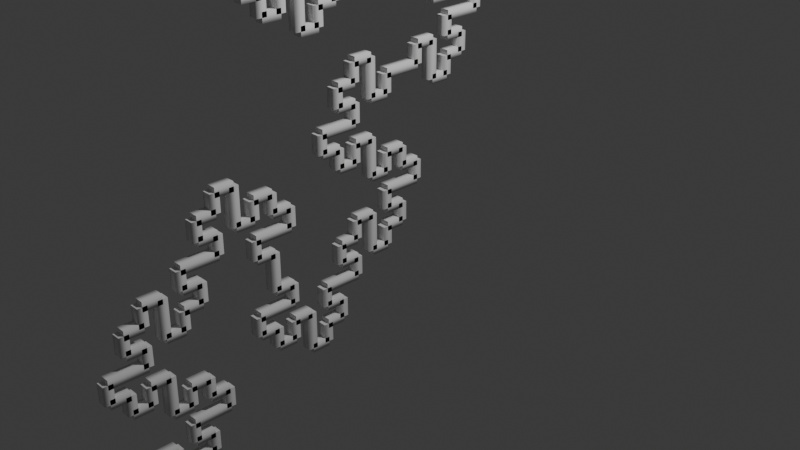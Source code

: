 # Source: koch_island_3.blend  (saved by Blender 4.5.91; exported with 4.5.12 LTS)
import bpy
from mathutils import Matrix  # noqa: F401  (used for matrix-valued properties, if any)

bpy.ops.wm.read_factory_settings(use_empty=True)
scene = bpy.context.scene
scene.name = 'Scene'

# ---- collections
col_collection = bpy.data.collections.new('Collection'); scene.collection.children.link(col_collection)

# ---- materials (node trees are filled in below, after node groups)
mat_material = bpy.data.materials.new('Material')
mat_material.alpha_threshold = 0.0
mat_material.roughness = 0.5
mat_material.line_color = (0.0, 0.0, 0.0, 1.0)

# ---- node groups
ng_f = bpy.data.node_groups.new('F', 'GeometryNodeTree')
_s = ng_f.interface.new_socket(name='Geometry', in_out='OUTPUT', socket_type='NodeSocketGeometry')
_s = ng_f.interface.new_socket(name='Position', in_out='OUTPUT', socket_type='NodeSocketVector')
_s = ng_f.interface.new_socket(name='Geometry', in_out='INPUT', socket_type='NodeSocketGeometry')
_s = ng_f.interface.new_socket(name='Command', in_out='INPUT', socket_type='NodeSocketString')
_s = ng_f.interface.new_socket(name='Position', in_out='INPUT', socket_type='NodeSocketVector')
_s.subtype = 'TRANSLATION'
_s.description = 'Position of the first vertex'
_s = ng_f.interface.new_socket(name='Direction', in_out='INPUT', socket_type='NodeSocketVector')
_s.min_value = -1e+04
_s.max_value = 1e+04
_s = ng_f.interface.new_socket(name='Length', in_out='INPUT', socket_type='NodeSocketFloat')
_s.default_value = 1.0
_s.min_value = -1e+04
_s.max_value = 1e+04
_N = ng_f.nodes; _L = ng_f.links
n0 = _N.new('NodeGroupOutput'); n0.name = 'Group Output'; n0.location = (537, 0)
n1 = _N.new('NodeGroupInput'); n1.name = 'Group Input'; n1.location = (-547, 0)
n2 = _N.new('FunctionNodeCompare'); n2.name = 'Compare'; n2.location = (-254, 80)
n2.operation = 'EQUAL'
n2.data_type = 'STRING'
n2.inputs[9].default_value = 'F'
n3 = _N.new('GeometryNodeMeshLine'); n3.name = 'Mesh Line'; n3.location = (-83, -60)
n3.inputs[0].default_value = 2
n4 = _N.new('GeometryNodeSwitch'); n4.name = 'Switch'; n4.location = (114, 26)
n5 = _N.new('GeometryNodeJoinGeometry'); n5.name = 'Join Geometry'; n5.location = (347, 151)
n6 = _N.new('ShaderNodeVectorMath'); n6.name = 'Vector Math'; n6.location = (114, -140)
n7 = _N.new('ShaderNodeVectorMath'); n7.name = 'Vector Math.001'; n7.location = (-347, -151)
n7.operation = 'SCALE'
n8 = _N.new('GeometryNodeSwitch'); n8.name = 'Switch.001'; n8.location = (323, -37)
n8.input_type = 'VECTOR'
_L.new(n3.outputs[0], n4.inputs[2])
_L.new(n7.outputs[0], n6.inputs[1])
_L.new(n7.outputs[0], n3.inputs[3])
_L.new(n6.outputs[0], n8.inputs[2])
_L.new(n2.outputs[0], n8.inputs[0])
_L.new(n4.outputs[0], n5.inputs[0])
_L.new(n2.outputs[0], n4.inputs[0])
_L.new(n1.outputs[0], n5.inputs[0])
_L.new(n1.outputs[3], n7.inputs[0])
_L.new(n1.outputs[4], n7.inputs[3])
_L.new(n1.outputs[2], n3.inputs[2])
_L.new(n1.outputs[2], n6.inputs[0])
_L.new(n1.outputs[2], n8.inputs[1])
_L.new(n1.outputs[1], n2.inputs[8])
_L.new(n5.outputs[0], n0.inputs[0])
_L.new(n8.outputs[0], n0.inputs[1])
n0.is_active_output = True
ng_x = bpy.data.node_groups.new('-', 'GeometryNodeTree')
_s = ng_x.interface.new_socket(name='Direction', in_out='OUTPUT', socket_type='NodeSocketVector')
_s = ng_x.interface.new_socket(name='Command', in_out='INPUT', socket_type='NodeSocketString')
_s = ng_x.interface.new_socket(name='Degrees', in_out='INPUT', socket_type='NodeSocketFloat')
_s.default_value = 0.5
_s.min_value = -1e+04
_s.max_value = 1e+04
_s = ng_x.interface.new_socket(name='Direction', in_out='INPUT', socket_type='NodeSocketVector')
_s.min_value = 0.0
_s.max_value = 1.0
_s.hide_value = True
_N = ng_x.nodes; _L = ng_x.links
n0 = _N.new('NodeGroupOutput'); n0.name = 'Group Output'; n0.location = (453, 0)
n1 = _N.new('NodeGroupInput'); n1.name = 'Group Input'; n1.location = (-463, 0)
n2 = _N.new('FunctionNodeCompare'); n2.name = 'Compare'; n2.location = (-263, 82)
n2.operation = 'EQUAL'
n2.data_type = 'STRING'
n2.inputs[9].default_value = '-'
n3 = _N.new('ShaderNodeVectorRotate'); n3.name = 'Vector Rotate'; n3.location = (-38, 167)
n3.inputs[2].default_value = (1.0, 0.0, 0.0)
n4 = _N.new('ShaderNodeMath'); n4.name = 'Math'; n4.location = (-249, -167)
n4.operation = 'RADIANS'
n5 = _N.new('GeometryNodeSwitch'); n5.name = 'Switch'; n5.location = (263, 126)
n5.input_type = 'VECTOR'
_L.new(n3.outputs[0], n5.inputs[2])
_L.new(n2.outputs[0], n5.inputs[0])
_L.new(n4.outputs[0], n3.inputs[3])
_L.new(n1.outputs[1], n4.inputs[0])
_L.new(n1.outputs[0], n2.inputs[8])
_L.new(n1.outputs[2], n3.inputs[0])
_L.new(n1.outputs[2], n5.inputs[1])
_L.new(n5.outputs[0], n0.inputs[0])
n0.is_active_output = True
ng_x_1 = bpy.data.node_groups.new('+', 'GeometryNodeTree')
_s = ng_x_1.interface.new_socket(name='Direction', in_out='OUTPUT', socket_type='NodeSocketVector')
_s = ng_x_1.interface.new_socket(name='Command', in_out='INPUT', socket_type='NodeSocketString')
_s = ng_x_1.interface.new_socket(name='Degrees', in_out='INPUT', socket_type='NodeSocketFloat')
_s.default_value = 0.5
_s.min_value = -1e+04
_s.max_value = 1e+04
_s = ng_x_1.interface.new_socket(name='Direction', in_out='INPUT', socket_type='NodeSocketVector')
_s.min_value = 0.0
_s.max_value = 1.0
_s.hide_value = True
_N = ng_x_1.nodes; _L = ng_x_1.links
n0 = _N.new('NodeGroupOutput'); n0.name = 'Group Output'; n0.location = (453, 0)
n1 = _N.new('NodeGroupInput'); n1.name = 'Group Input'; n1.location = (-463, 0)
n2 = _N.new('FunctionNodeCompare'); n2.name = 'Compare'; n2.location = (-263, 82)
n2.operation = 'EQUAL'
n2.data_type = 'STRING'
n2.inputs[9].default_value = '+'
n3 = _N.new('ShaderNodeVectorRotate'); n3.name = 'Vector Rotate'; n3.location = (-38, 167)
n3.inputs[2].default_value = (1.0, 0.0, 0.0)
n4 = _N.new('ShaderNodeMath'); n4.name = 'Math'; n4.location = (-249, -167)
n4.operation = 'RADIANS'
n5 = _N.new('GeometryNodeSwitch'); n5.name = 'Switch'; n5.location = (263, 126)
n5.input_type = 'VECTOR'
_L.new(n3.outputs[0], n5.inputs[2])
_L.new(n2.outputs[0], n5.inputs[0])
_L.new(n4.outputs[0], n3.inputs[3])
_L.new(n1.outputs[1], n4.inputs[0])
_L.new(n1.outputs[0], n2.inputs[8])
_L.new(n1.outputs[2], n3.inputs[0])
_L.new(n1.outputs[2], n5.inputs[1])
_L.new(n5.outputs[0], n0.inputs[0])
n0.is_active_output = True
ng_l_system = bpy.data.node_groups.new('L-System', 'GeometryNodeTree')
_s = ng_l_system.interface.new_socket(name='Geometry', in_out='OUTPUT', socket_type='NodeSocketGeometry')
_s = ng_l_system.interface.new_socket(name='Premise', in_out='INPUT', socket_type='NodeSocketString')
_s = ng_l_system.interface.new_socket(name='Rule1 L', in_out='INPUT', socket_type='NodeSocketString')
_s = ng_l_system.interface.new_socket(name='Rule2 R', in_out='INPUT', socket_type='NodeSocketString')
_s = ng_l_system.interface.new_socket(name='Iterations', in_out='INPUT', socket_type='NodeSocketInt')
_s.min_value = 0
_s.max_value = 4
_s = ng_l_system.interface.new_socket(name='Angle', in_out='INPUT', socket_type='NodeSocketFloat')
_s.min_value = -360.0
_s.max_value = 360.0
_s = ng_l_system.interface.new_socket(name='Length', in_out='INPUT', socket_type='NodeSocketFloat')
_s.min_value = 0.0
_s.max_value = 3.0
_s = ng_l_system.interface.new_socket(name='Position', in_out='INPUT', socket_type='NodeSocketVector')
_s = ng_l_system.interface.new_socket(name='Direction', in_out='INPUT', socket_type='NodeSocketVector')
ng_l_system.is_modifier = True
_N = ng_l_system.nodes; _L = ng_l_system.links
n0 = _N.new('NodeGroupInput'); n0.name = 'Group Input'; n0.location = (-1008, 209)
n1 = _N.new('NodeGroupOutput'); n1.name = 'Group Output'; n1.location = (2724, 325)
n2 = _N.new('FunctionNodeReplaceString'); n2.name = 'Replace String'; n2.location = (-569, 138)
n3 = _N.new('GeometryNodeRepeatInput'); n3.name = 'Repeat Input'; n3.location = (-756, 248)
n4 = _N.new('GeometryNodeRepeatOutput'); n4.name = 'Repeat Output'; n4.location = (-383, 132)
n4.repeat_items.clear()
_it = n4.repeat_items.new('STRING', 'Premise')
n5 = _N.new('GeometryNodeRepeatInput'); n5.name = 'Repeat Input.001'; n5.location = (141, 200)
n6 = _N.new('GeometryNodeRepeatOutput'); n6.name = 'Repeat Output.001'; n6.location = (1576, 173)
n6.repeat_items.clear()
_it = n6.repeat_items.new('VECTOR', 'Position')
_it = n6.repeat_items.new('GEOMETRY', 'Geometry')
_it = n6.repeat_items.new('STRING', 'Premise')
_it = n6.repeat_items.new('VECTOR', 'Direction')
n7 = _N.new('FunctionNodeSliceString'); n7.name = 'Slice String'; n7.location = (329, 46)
n7.inputs[2].default_value = 1
n8 = _N.new('FunctionNodeSliceString'); n8.name = 'Slice String.001'; n8.location = (215, -30)
n8.inputs[1].default_value = 1
n9 = _N.new('FunctionNodeStringLength'); n9.name = 'String Length'; n9.location = (30, -35)
n10 = _N.new('NodeGroupInput'); n10.name = 'Group Input.001'; n10.location = (-182, -26)
n11 = _N.new('NodeGroupInput'); n11.name = 'Group Input.002'; n11.location = (31, -267)
n12 = _N.new('FunctionNodeStringLength'); n12.name = 'String Length.001'; n12.location = (-139, 233)
n13 = _N.new('GeometryNodeGroup'); n13.name = 'Group'; n13.location = (30, -30)
n13.node_tree = ng_f
n14 = _N.new('NodeGroupInput'); n14.name = 'Group Input.003'; n14.location = (43, -210)
n15 = _N.new('GeometryNodeGroup'); n15.name = 'Group.001'; n15.location = (30, -40)
n15.node_tree = ng_x
n16 = _N.new('NodeFrame'); n16.name = 'Frame'; n16.location = (748, -268)
n16.width = 571
n17 = _N.new('NodeFrame'); n17.name = 'Frame.001'; n17.location = (751, 257)
n17.width = 201
n18 = _N.new('NodeFrame'); n18.name = 'Frame.002'; n18.location = (280, 515)
n18.width = 385
n19 = _N.new('GeometryNodeGroup'); n19.name = 'Group.002'; n19.location = (400, -30)
n19.node_tree = ng_x_1
n20 = _N.new('ShaderNodeMath'); n20.name = 'Math'; n20.location = (401, -207)
n20.operation = 'MULTIPLY'
n20.inputs[1].default_value = -1.0
n21 = _N.new('GeometryNodeRealizeInstances'); n21.name = 'Realize Instances'; n21.location = (2544, 312)
n22 = _N.new('GeometryNodeMeshToCurve'); n22.name = 'Mesh to Curve'; n22.location = (2091, 266)
n23 = _N.new('GeometryNodeCurveToMesh'); n23.name = 'Curve to Mesh'; n23.location = (2364, 284)
n23.inputs[3].default_value = True
n24 = _N.new('GeometryNodeMeshLine'); n24.name = 'Mesh Line'; n24.location = (2516, -307)
n25 = _N.new('GeometryNodeCurvePrimitiveQuadrilateral'); n25.name = 'Quadrilateral'; n25.location = (2408, 7)
n25.inputs[0].default_value = 0.1
n25.inputs[1].default_value = 0.1
n3.pair_with_output(n4)
n5.pair_with_output(n6)
n8.parent = n18
n9.parent = n18
n11.parent = n17
n13.parent = n17
n14.parent = n16
n15.parent = n16
n19.parent = n16
n20.parent = n16
_L.new(n0.outputs[1], n2.inputs[1])
_L.new(n0.outputs[2], n2.inputs[2])
_L.new(n0.outputs[0], n3.inputs[1])
_L.new(n3.outputs[1], n2.inputs[0])
_L.new(n2.outputs[0], n4.inputs[0])
_L.new(n0.outputs[3], n3.inputs[0])
_L.new(n13.outputs[0], n6.inputs[1])
_L.new(n4.outputs[0], n5.inputs[3])
_L.new(n5.outputs[3], n7.inputs[0])
_L.new(n5.outputs[3], n8.inputs[0])
_L.new(n5.outputs[3], n9.inputs[0])
_L.new(n9.outputs[0], n8.inputs[2])
_L.new(n8.outputs[0], n6.inputs[2])
_L.new(n10.outputs[6], n5.inputs[1])
_L.new(n10.outputs[7], n5.inputs[4])
_L.new(n13.outputs[1], n6.inputs[0])
_L.new(n4.outputs[0], n12.inputs[0])
_L.new(n12.outputs[0], n5.inputs[0])
_L.new(n5.outputs[2], n13.inputs[0])
_L.new(n5.outputs[4], n13.inputs[3])
_L.new(n11.outputs[5], n13.inputs[4])
_L.new(n5.outputs[1], n13.inputs[2])
_L.new(n7.outputs[0], n13.inputs[1])
_L.new(n14.outputs[4], n15.inputs[1])
_L.new(n7.outputs[0], n15.inputs[0])
_L.new(n5.outputs[4], n15.inputs[2])
_L.new(n15.outputs[0], n19.inputs[2])
_L.new(n19.outputs[0], n6.inputs[3])
_L.new(n7.outputs[0], n19.inputs[0])
_L.new(n14.outputs[4], n20.inputs[0])
_L.new(n20.outputs[0], n19.inputs[1])
_L.new(n21.outputs[0], n1.inputs[0])
_L.new(n22.outputs[0], n23.inputs[0])
_L.new(n25.outputs[0], n23.inputs[1])
_L.new(n23.outputs[0], n21.inputs[0])
_L.new(n6.outputs[1], n22.inputs[0])
n1.is_active_output = True

# ---- material node trees
mat_material.use_nodes = True; mat_material.node_tree.nodes.clear()
_N = mat_material.node_tree.nodes; _L = mat_material.node_tree.links
n0 = _N.new('ShaderNodeOutputMaterial'); n0.name = 'Material Output'; n0.location = (200, 100)
n1 = _N.new('ShaderNodeBsdfPrincipled'); n1.name = 'Principled BSDF'; n1.location = (-200, 100)
n1.inputs[3].default_value = 1.45
_L.new(n1.outputs[0], n0.inputs[0])
n0.is_active_output = True

# ---- world
world_world = bpy.data.worlds.new('World'); scene.world = world_world
world_world.use_nodes = True; world_world.node_tree.nodes.clear()
_N = world_world.node_tree.nodes; _L = world_world.node_tree.links
n0 = _N.new('ShaderNodeOutputWorld'); n0.name = 'World Output'; n0.location = (200, 100)
n1 = _N.new('ShaderNodeBackground'); n1.name = 'Background'; n1.location = (-200, 100)
n1.inputs[0].default_value = (0.05088, 0.05088, 0.05088, 1.0)
_L.new(n1.outputs[0], n0.inputs[0])
n0.is_active_output = True
world_world.color = (0.05088, 0.05088, 0.05088)
world_world.sun_shadow_jitter_overblur = 0.0

# ---- cameras
cam_camera = bpy.data.cameras.new('Camera')
cam_camera.clip_end = 100.0
cam_camera.ortho_scale = 7.314

# ---- lights
light_light = bpy.data.lights.new('Light', 'POINT')
light_light.energy = 1000.0
light_light.shadow_soft_size = 0.1

# ---- meshes
me_cube = bpy.data.meshes.new('Cube')
me_cube.from_pydata([(1.0, 1.0, 1.0), (1.0, 1.0, -1.0), (1.0, -1.0, 1.0), (1.0, -1.0, -1.0), (-1.0, 1.0, 1.0), (-1.0, 1.0, -1.0), (-1.0, -1.0, 1.0), (-1.0, -1.0, -1.0)], [], [(0, 4, 6, 2), (3, 2, 6, 7), (7, 6, 4, 5), (5, 1, 3, 7), (1, 0, 2, 3), (5, 4, 0, 1)])
_uv = me_cube.uv_layers.new(name='UVMap')
_uv.uv.foreach_set('vector', [0.625, 0.5, 0.875, 0.5, 0.875, 0.75, 0.625, 0.75, 0.375, 0.75, 0.625, 0.75, 0.625, 1.0, 0.375, 1.0, 0.375, 0.0, 0.625, 0.0, 0.625, 0.25, 0.375, 0.25, 0.125, 0.5, 0.375, 0.5, 0.375, 0.75, 0.125, 0.75, 0.375, 0.5, 0.625, 0.5, 0.625, 0.75, 0.375, 0.75, 0.375, 0.25, 0.625, 0.25, 0.625, 0.5, 0.375, 0.5])
me_cube.materials.append(mat_material)
me_cube.use_mirror_vertex_groups = False
me_cube.update()

# ---- objects
ob_cube = bpy.data.objects.new('Cube', me_cube)
ob_light = bpy.data.objects.new('Light', light_light)
ob_camera = bpy.data.objects.new('Camera', cam_camera)

# ---- transforms, parenting, visibility, modifiers, constraints
ob_cube.location = (0.0, 0.0, 0.0)
ob_cube.lock_rotations_4d = False
ob_cube.empty_display_type = 'ARROWS'
ob_cube.lineart.crease_threshold = 0.0
_m = ob_cube.modifiers.new('GeometryNodes', 'NODES')
_m.node_group = ng_l_system
_gi = [s.identifier for s in ng_l_system.interface.items_tree if s.item_type == 'SOCKET' and s.in_out == 'INPUT']
_m[_gi[0]] = 'F-F-F-F'  # Premise
_m[_gi[1]] = 'F'  # Rule1 L
_m[_gi[2]] = 'F-F+F+FF-F-F+F'  # Rule2 R
_m[_gi[3]] = 3  # Iterations
_m[_gi[4]] = 90.0  # Angle
_m[_gi[5]] = 0.2  # Length
_m[_gi[7]] = (0.0, 0.0, 1.0)  # Direction
ob_light.location = (4.076, 1.005, 5.904)
ob_light.rotation_euler = (0.6503, 0.05522, 1.866)
ob_light.lock_rotations_4d = False
ob_light.empty_display_type = 'ARROWS'
ob_light.color = (0.0, 0.0, 0.0, 0.0)
ob_light.lineart.crease_threshold = 0.0
ob_camera.location = (7.359, -6.926, 4.958)
ob_camera.rotation_euler = (1.109, 0.0, 0.8149)
ob_camera.lock_rotations_4d = False
ob_camera.empty_display_type = 'ARROWS'
ob_camera.color = (0.0, 0.0, 0.0, 0.0)
ob_camera.display_type = 'WIRE'
ob_camera.lineart.crease_threshold = 0.0

# ---- collection membership
col_collection.objects.link(ob_cube)
col_collection.objects.link(ob_light)
col_collection.objects.link(ob_camera)

# ---- scene / render settings (as saved in the file)
scene.camera = ob_camera
scene.frame_start = 1; scene.frame_end = 250; scene.frame_set(1)
scene.render.engine = 'BLENDER_EEVEE_NEXT'
bpy.context.view_layer.update()
